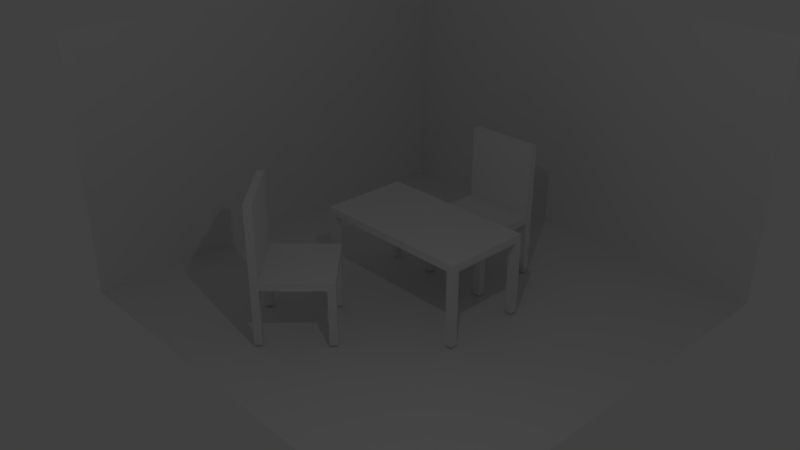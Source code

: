 # Source: Table.blend  (saved by Blender 2.79.0; exported with 4.5.12 LTS)
import bpy
from mathutils import Matrix  # noqa: F401  (used for matrix-valued properties, if any)

bpy.ops.wm.read_factory_settings(use_empty=True)
scene = bpy.context.scene
scene.name = 'Scene'

# ---- collections
col_collection_2 = bpy.data.collections.new('Collection 2'); scene.collection.children.link(col_collection_2)

# ---- materials (node trees are filled in below, after node groups)
mat_material = bpy.data.materials.new('Material')
mat_material.alpha_threshold = 0.0
mat_material.use_transparent_shadow = False
mat_material.roughness = 0.5
mat_material.line_color = (0.0, 0.0, 0.0, 1.0)

# ---- material node trees

# ---- world
world_world = bpy.data.worlds.new('World'); scene.world = world_world
world_world.color = (0.05088, 0.05088, 0.05088)
world_world.use_sun_shadow = False
world_world.sun_shadow_jitter_overblur = 0.0
world_world.cycles.sampling_method = 'MANUAL'

# ---- cameras
cam_camera = bpy.data.cameras.new('Camera')
cam_camera.clip_end = 100.0
cam_camera.lens = 35.0
cam_camera.sensor_width = 32.0
cam_camera.sensor_height = 18.0
cam_camera.ortho_scale = 7.314
cam_camera.dof.focus_distance = 0.0
cam_camera.dof.aperture_fstop = 128.0

# ---- lights
light_lamp = bpy.data.lights.new('Lamp', 'POINT')
light_lamp.transmission_factor = 0.0
light_lamp.cutoff_distance = 30.0
light_lamp.energy = 100.0
light_lamp.shadow_buffer_clip_start = 1.001
light_lamp.shadow_soft_size = 0.1
light_lamp.shadow_maximum_resolution = 0.006
light_lamp.use_absolute_resolution = True

# ---- meshes
me_cube_002 = bpy.data.meshes.new('Cube.002')
me_cube_002.from_pydata([(-1.0, -1.0, -1.0), (-1.0, -1.0, 1.0), (-1.0, 1.0, -1.0), (-1.0, 1.0, 1.0), (1.0, -1.0, -1.0), (1.0, -1.0, 1.0), (1.0, 1.0, -1.0), (1.0, 1.0, 1.0), (0.8, 1.0, -1.0), (-0.8, 1.0, -1.0), (-0.8, 1.0, 1.0), (0.8, 1.0, 1.0), (-0.8, -1.0, -1.0), (0.8, -1.0, -1.0), (0.8, -1.0, 1.0), (-0.8, -1.0, 1.0), (-1.0, 0.8, -1.0), (-1.0, -0.8, -1.0), (-1.0, -0.8, 1.0), (-1.0, 0.8, 1.0), (1.0, -0.8, -1.0), (1.0, 0.8, -1.0), (1.0, 0.8, 1.0), (1.0, -0.8, 1.0), (0.8, 0.8, 1.0), (0.8, -0.8, 1.0), (-0.8, 0.8, 1.0), (-0.8, -0.8, 1.0), (-0.8, 0.8, -1.0), (-0.8, -0.8, -1.0), (0.8, 0.8, -1.0), (0.8, -0.8, -1.0), (-1.0, -0.8, -16.0), (-1.0, -1.0, -16.0), (-0.8, 1.0, -16.0), (-1.0, 1.0, -16.0), (1.0, 0.8, -16.0), (1.0, 1.0, -16.0), (0.8, -1.0, -16.0), (1.0, -1.0, -16.0), (0.8, 1.0, -16.0), (-0.8, -1.0, -16.0), (-0.8, -0.8, -16.0), (0.8, -0.8, -16.0), (-1.0, 0.8, -16.0), (1.0, -0.8, -16.0), (-0.8, 0.8, -16.0), (0.8, 0.8, -16.0), (-1.0, 0.8, 1.0), (-1.0, 1.0, 1.0), (0.8, 1.0, 1.0), (1.0, 1.0, 1.0), (-0.8, 1.0, 1.0), (1.0, 0.8, 1.0), (0.8, 0.8, 1.0), (-0.8, 0.8, 1.0), (-1.0, -0.8, -16.0), (-1.0, -1.0, -16.0), (-0.8, 1.0, -16.0), (-1.0, 1.0, -16.0), (1.0, 0.8, -16.0), (1.0, 1.0, -16.0), (0.8, -1.0, -16.0), (1.0, -1.0, -16.0), (0.8, 1.0, -16.0), (-0.8, -1.0, -16.0), (-0.8, -0.8, -16.0), (0.8, -0.8, -16.0), (-1.0, 0.8, -16.0), (1.0, -0.8, -16.0), (-0.8, 0.8, -16.0), (0.8, 0.8, -16.0), (-1.0, 0.8, 21.0), (-1.0, 1.0, 21.0), (0.8, 1.0, 21.0), (1.0, 1.0, 21.0), (-0.8, 1.0, 21.0), (1.0, 0.8, 21.0), (0.8, 0.8, 21.0), (-0.8, 0.8, 21.0)], [], [(16, 19, 3, 2), (8, 11, 7, 6), (20, 23, 5, 4), (12, 15, 1, 0), (13, 31, 43, 38), (27, 18, 1, 15), (23, 25, 14, 5), (25, 27, 15, 14), (0, 17, 32, 33), (29, 31, 13, 12), (4, 5, 14, 13), (13, 14, 15, 12), (2, 3, 10, 9), (9, 10, 11, 8), (9, 8, 30, 28), (28, 30, 31, 29), (29, 12, 41, 42), (16, 28, 29, 17), (44, 35, 59, 68), (24, 26, 27, 25), (43, 45, 69, 67), (22, 24, 25, 23), (33, 32, 56, 57), (26, 19, 18, 27), (6, 21, 36, 37), (30, 21, 20, 31), (6, 7, 22, 21), (21, 22, 23, 20), (0, 1, 18, 17), (17, 18, 19, 16), (38, 43, 67, 62), (19, 26, 55, 48), (11, 10, 52, 50), (36, 47, 71, 60), (12, 0, 33, 41), (28, 16, 44, 46), (21, 30, 47, 36), (20, 4, 39, 45), (17, 29, 42, 32), (4, 13, 38, 39), (9, 28, 46, 34), (31, 20, 45, 43), (2, 9, 34, 35), (8, 6, 37, 40), (30, 8, 40, 47), (16, 2, 35, 44), (48, 55, 79, 72), (49, 48, 72, 73), (52, 49, 73, 76), (67, 69, 63, 62), (56, 66, 65, 57), (59, 58, 70, 68), (64, 61, 60, 71), (35, 34, 58, 59), (3, 19, 48, 49), (45, 39, 63, 69), (37, 36, 60, 61), (34, 46, 70, 58), (26, 24, 54, 55), (39, 38, 62, 63), (47, 40, 64, 71), (22, 7, 51, 53), (40, 37, 61, 64), (7, 11, 50, 51), (46, 44, 68, 70), (24, 22, 53, 54), (41, 33, 57, 65), (32, 42, 66, 56), (10, 3, 49, 52), (42, 41, 65, 66), (74, 76, 79, 78), (75, 74, 78, 77), (76, 73, 72, 79), (55, 54, 78, 79), (50, 52, 76, 74), (51, 50, 74, 75), (54, 53, 77, 78), (53, 51, 75, 77)])
me_cube_002.use_remesh_preserve_volume = False
me_cube_002.use_remesh_preserve_attributes = False
me_cube_002.use_mirror_vertex_groups = False
me_cube_002.update()
me_plane = bpy.data.meshes.new('Plane')
me_plane.from_pydata([(-1.0, -1.0, 0.0), (1.0, -1.0, 0.0), (-1.0, 1.0, 0.0), (1.0, 1.0, 0.0), (-1.0, -1.0, 1.167), (-1.0, 1.0, 1.167), (1.0, 1.0, 1.167)], [], [(0, 1, 3, 2), (2, 3, 6, 5), (0, 2, 5, 4)])
me_plane.use_remesh_preserve_volume = False
me_plane.use_remesh_preserve_attributes = False
me_plane.use_mirror_vertex_groups = False
me_plane.update()
me_cube_001 = bpy.data.meshes.new('Cube.001')
me_cube_001.from_pydata([(-1.0, -1.0, -1.0), (-1.0, -1.0, 1.0), (-1.0, 1.0, -1.0), (-1.0, 1.0, 1.0), (1.0, -1.0, -1.0), (1.0, -1.0, 1.0), (1.0, 1.0, -1.0), (1.0, 1.0, 1.0), (0.8, 1.0, -1.0), (-0.8, 1.0, -1.0), (-0.8, 1.0, 1.0), (0.8, 1.0, 1.0), (-0.8, -1.0, -1.0), (0.8, -1.0, -1.0), (0.8, -1.0, 1.0), (-0.8, -1.0, 1.0), (-1.0, 0.8, -1.0), (-1.0, -0.8, -1.0), (-1.0, -0.8, 1.0), (-1.0, 0.8, 1.0), (1.0, -0.8, -1.0), (1.0, 0.8, -1.0), (1.0, 0.8, 1.0), (1.0, -0.8, 1.0), (0.8, 0.8, 1.0), (0.8, -0.8, 1.0), (-0.8, 0.8, 1.0), (-0.8, -0.8, 1.0), (-0.8, 0.8, -1.0), (-0.8, -0.8, -1.0), (0.8, 0.8, -1.0), (0.8, -0.8, -1.0), (-1.0, -0.8, -16.0), (-1.0, -1.0, -16.0), (-0.8, 1.0, -16.0), (-1.0, 1.0, -16.0), (1.0, 0.8, -16.0), (1.0, 1.0, -16.0), (0.8, -1.0, -16.0), (1.0, -1.0, -16.0), (0.8, 1.0, -16.0), (-0.8, -1.0, -16.0), (-0.8, -0.8, -16.0), (0.8, -0.8, -16.0), (-1.0, 0.8, -16.0), (1.0, -0.8, -16.0), (-0.8, 0.8, -16.0), (0.8, 0.8, -16.0), (-1.0, 0.8, 1.0), (-1.0, 1.0, 1.0), (0.8, 1.0, 1.0), (1.0, 1.0, 1.0), (-0.8, 1.0, 1.0), (1.0, 0.8, 1.0), (0.8, 0.8, 1.0), (-0.8, 0.8, 1.0), (-1.0, -0.8, -16.0), (-1.0, -1.0, -16.0), (-0.8, 1.0, -16.0), (-1.0, 1.0, -16.0), (1.0, 0.8, -16.0), (1.0, 1.0, -16.0), (0.8, -1.0, -16.0), (1.0, -1.0, -16.0), (0.8, 1.0, -16.0), (-0.8, -1.0, -16.0), (-0.8, -0.8, -16.0), (0.8, -0.8, -16.0), (-1.0, 0.8, -16.0), (1.0, -0.8, -16.0), (-0.8, 0.8, -16.0), (0.8, 0.8, -16.0), (-1.0, 0.8, 21.0), (-1.0, 1.0, 21.0), (0.8, 1.0, 21.0), (1.0, 1.0, 21.0), (-0.8, 1.0, 21.0), (1.0, 0.8, 21.0), (0.8, 0.8, 21.0), (-0.8, 0.8, 21.0)], [], [(16, 19, 3, 2), (8, 11, 7, 6), (20, 23, 5, 4), (12, 15, 1, 0), (13, 31, 43, 38), (27, 18, 1, 15), (23, 25, 14, 5), (25, 27, 15, 14), (0, 17, 32, 33), (29, 31, 13, 12), (4, 5, 14, 13), (13, 14, 15, 12), (2, 3, 10, 9), (9, 10, 11, 8), (9, 8, 30, 28), (28, 30, 31, 29), (29, 12, 41, 42), (16, 28, 29, 17), (44, 35, 59, 68), (24, 26, 27, 25), (43, 45, 69, 67), (22, 24, 25, 23), (33, 32, 56, 57), (26, 19, 18, 27), (6, 21, 36, 37), (30, 21, 20, 31), (6, 7, 22, 21), (21, 22, 23, 20), (0, 1, 18, 17), (17, 18, 19, 16), (38, 43, 67, 62), (19, 26, 55, 48), (11, 10, 52, 50), (36, 47, 71, 60), (12, 0, 33, 41), (28, 16, 44, 46), (21, 30, 47, 36), (20, 4, 39, 45), (17, 29, 42, 32), (4, 13, 38, 39), (9, 28, 46, 34), (31, 20, 45, 43), (2, 9, 34, 35), (8, 6, 37, 40), (30, 8, 40, 47), (16, 2, 35, 44), (48, 55, 79, 72), (49, 48, 72, 73), (52, 49, 73, 76), (67, 69, 63, 62), (56, 66, 65, 57), (59, 58, 70, 68), (64, 61, 60, 71), (35, 34, 58, 59), (3, 19, 48, 49), (45, 39, 63, 69), (37, 36, 60, 61), (34, 46, 70, 58), (26, 24, 54, 55), (39, 38, 62, 63), (47, 40, 64, 71), (22, 7, 51, 53), (40, 37, 61, 64), (7, 11, 50, 51), (46, 44, 68, 70), (24, 22, 53, 54), (41, 33, 57, 65), (32, 42, 66, 56), (10, 3, 49, 52), (42, 41, 65, 66), (74, 76, 79, 78), (75, 74, 78, 77), (76, 73, 72, 79), (55, 54, 78, 79), (50, 52, 76, 74), (51, 50, 74, 75), (54, 53, 77, 78), (53, 51, 75, 77)])
me_cube_001.use_remesh_preserve_volume = False
me_cube_001.use_remesh_preserve_attributes = False
me_cube_001.use_mirror_vertex_groups = False
me_cube_001.update()
me_cube = bpy.data.meshes.new('Cube')
me_cube.from_pydata([(1.0, 1.0, -1.0), (1.0, -1.0, -1.0), (-1.0, -1.0, -1.0), (-1.0, 1.0, -1.0), (1.0, 1.0, 1.0), (1.0, -1.0, 1.0), (-1.0, -1.0, 1.0), (-1.0, 1.0, 1.0), (-1.1, -1.0, -1.0), (-1.1, 1.0, -1.0), (-1.1, -1.0, 1.0), (-1.1, 1.0, 1.0), (1.1, 1.0, -1.0), (1.1, -1.0, -1.0), (1.1, 1.0, 1.0), (1.1, -1.0, 1.0), (1.0, 1.2, -1.0), (-1.0, 1.2, -1.0), (1.0, 1.2, 1.0), (-1.0, 1.2, 1.0), (-1.1, 1.2, -1.0), (-1.1, 1.2, 1.0), (1.1, 1.2, -1.0), (1.1, 1.2, 1.0), (1.0, -1.2, -1.0), (-1.0, -1.2, -1.0), (1.0, -1.2, 1.0), (-1.0, -1.2, 1.0), (-1.1, -1.2, -1.0), (-1.1, -1.2, 1.0), (1.1, -1.2, -1.0), (1.1, -1.2, 1.0), (-1.0, 1.2, -21.0), (-1.0, 1.0, -21.0), (-1.1, -1.2, -21.0), (-1.1, -1.0, -21.0), (-1.0, -1.0, -21.0), (-1.0, -1.2, -21.0), (-1.1, 1.0, -21.0), (-1.1, 1.2, -21.0), (1.0, -1.0, -21.0), (1.1, -1.0, -21.0), (1.1, 1.0, -21.0), (1.0, 1.0, -21.0), (1.1, 1.2, -21.0), (1.0, 1.2, -21.0), (1.0, -1.2, -21.0), (1.1, -1.2, -21.0)], [], [(0, 1, 2, 3), (4, 7, 6, 5), (4, 5, 15, 14), (15, 5, 26, 31), (8, 2, 36, 35), (11, 7, 19, 21), (8, 10, 11, 9), (6, 7, 11, 10), (7, 4, 18, 19), (3, 2, 8, 9), (12, 14, 15, 13), (13, 30, 47, 41), (17, 3, 33, 32), (1, 0, 12, 13), (18, 16, 17, 19), (19, 17, 20, 21), (16, 18, 23, 22), (30, 24, 46, 47), (4, 14, 23, 18), (9, 11, 21, 20), (0, 3, 17, 16), (14, 12, 22, 23), (24, 26, 27, 25), (25, 27, 29, 28), (26, 24, 30, 31), (10, 8, 28, 29), (13, 15, 31, 30), (6, 10, 29, 27), (2, 1, 24, 25), (5, 6, 27, 26), (40, 41, 47, 46), (35, 36, 37, 34), (33, 38, 39, 32), (42, 43, 45, 44), (24, 1, 40, 46), (1, 13, 41, 40), (28, 8, 35, 34), (0, 16, 45, 43), (3, 9, 38, 33), (20, 17, 32, 39), (12, 0, 43, 42), (22, 12, 42, 44), (25, 28, 34, 37), (2, 25, 37, 36), (9, 20, 39, 38), (16, 22, 44, 45)])
me_cube.materials.append(mat_material)
me_cube.use_remesh_preserve_volume = False
me_cube.use_remesh_preserve_attributes = False
me_cube.use_mirror_vertex_groups = False
me_cube.update()

# ---- objects
ob_cube_002 = bpy.data.objects.new('Cube.002', me_cube_002)
ob_plane = bpy.data.objects.new('Plane', me_plane)
ob_cube_001 = bpy.data.objects.new('Cube.001', me_cube_001)
ob_cube = bpy.data.objects.new('Cube', me_cube)
ob_lamp = bpy.data.objects.new('Lamp', light_lamp)
ob_camera = bpy.data.objects.new('Camera', cam_camera)

# ---- transforms, parenting, visibility, modifiers, constraints
ob_cube_002.location = (-1.162, -3.087, 1.665)
ob_cube_002.rotation_euler = (0.0, -0.0, 2.376)
ob_cube_002.scale = (1.0, 1.0, 0.1)
ob_cube_002.lineart.crease_threshold = 0.0
ob_plane.location = (0.0, 0.0, 0.0)
ob_plane.scale = (6.0, 6.0, 6.0)
ob_plane.lineart.crease_threshold = 0.0
ob_cube_001.location = (0.0, 2.122, 1.647)
ob_cube_001.scale = (1.0, 1.0, 0.1)
ob_cube_001.lineart.crease_threshold = 0.0
ob_cube.location = (0.0, 0.0, 2.197)
ob_cube.scale = (2.0, 1.0, 0.1)
ob_cube.lock_rotations_4d = False
ob_cube.empty_display_type = 'ARROWS'
ob_cube.lineart.crease_threshold = 0.0
ob_lamp.location = (5.941, -5.569, 9.962)
ob_lamp.rotation_euler = (0.6503, 0.05522, 1.866)
ob_lamp.lock_rotations_4d = False
ob_lamp.empty_display_type = 'ARROWS'
ob_lamp.color = (0.0, 0.0, 0.0, 0.0)
ob_lamp.lineart.crease_threshold = 0.0
ob_camera.location = (13.98, -13.96, 11.98)
ob_camera.rotation_euler = (1.109, 0.0, 0.8149)
ob_camera.lock_rotations_4d = False
ob_camera.empty_display_type = 'ARROWS'
ob_camera.color = (0.0, 0.0, 0.0, 0.0)
ob_camera.display_type = 'WIRE'
ob_camera.lineart.crease_threshold = 0.0

# ---- collection membership
col_collection_2.objects.link(ob_cube_002)
col_collection_2.objects.link(ob_plane)
col_collection_2.objects.link(ob_cube_001)
col_collection_2.objects.link(ob_cube)
col_collection_2.objects.link(ob_lamp)
col_collection_2.objects.link(ob_camera)

# ---- scene / render settings (as saved in the file)
scene.camera = ob_camera
scene.frame_start = 1; scene.frame_end = 250; scene.frame_set(1)
scene.render.engine = 'BLENDER_EEVEE_NEXT'
scene.render.resolution_percentage = 50
scene.render.dither_intensity = 0.0
scene.cycles.use_denoising = False
scene.cycles.samples = 128
scene.cycles.sampling_pattern = 'TABULATED_SOBOL'
scene.cycles.use_adaptive_sampling = False
scene.cycles.use_light_tree = False
scene.cycles.blur_glossy = 0.0
scene.cycles.sample_clamp_indirect = 0.0
scene.view_settings.view_transform = 'Standard'
bpy.context.view_layer.update()
